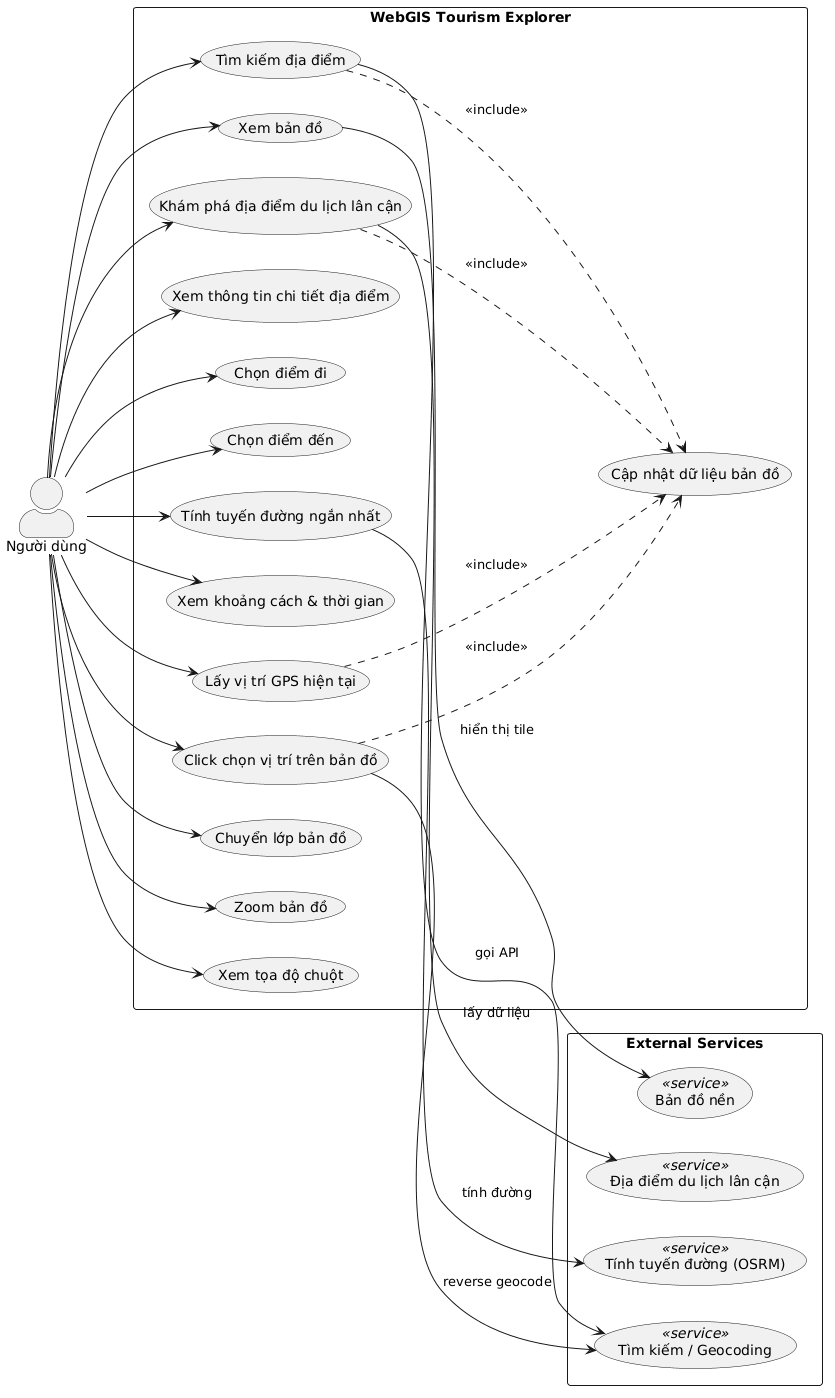

The diagram above was rendered by PlantUML. Its source (embedded in the PNG):
@startuml
left to right direction
skinparam actorStyle awesome
skinparam packageStyle rectangle

actor "Người dùng" as User

rectangle "WebGIS Tourism Explorer" {
  usecase "Tìm kiếm địa điểm" as UC1
  usecase "Xem bản đồ" as UC2
  usecase "Khám phá địa điểm du lịch lân cận" as UC3
  usecase "Xem thông tin chi tiết địa điểm" as UC4
  usecase "Chọn điểm đi" as UC5
  usecase "Chọn điểm đến" as UC6
  usecase "Tính tuyến đường ngắn nhất" as UC7
  usecase "Xem khoảng cách & thời gian" as UC8
  usecase "Lấy vị trí GPS hiện tại" as UC9
  usecase "Click chọn vị trí trên bản đồ" as UC10
  usecase "Chuyển lớp bản đồ" as UC11
  usecase "Zoom bản đồ" as UC12
  usecase "Xem tọa độ chuột" as UC13
  usecase "Cập nhật dữ liệu bản đồ" as UC_COMMON
}

rectangle "External Services" {
  usecase "Tìm kiếm / Geocoding" as SVC1 <<service>>
  usecase "Địa điểm du lịch lân cận" as SVC2 <<service>>
  usecase "Tính tuyến đường (OSRM)" as SVC3 <<service>>
  usecase "Bản đồ nền" as SVC4 <<service>>
}

User --> UC1
User --> UC2
User --> UC3
User --> UC4
User --> UC5
User --> UC6
User --> UC7
User --> UC8
User --> UC9
User --> UC10
User --> UC11
User --> UC12
User --> UC13

UC1 ..> UC_COMMON : <<include>>
UC9 ..> UC_COMMON : <<include>>
UC10 ..> UC_COMMON : <<include>>
UC3 ..> UC_COMMON : <<include>>

UC1 --> SVC1 : gọi API
UC3 --> SVC2 : lấy dữ liệu
UC7 --> SVC3 : tính đường
UC2 --> SVC4 : hiển thị tile
UC10 --> SVC1 : reverse geocode
@enduml